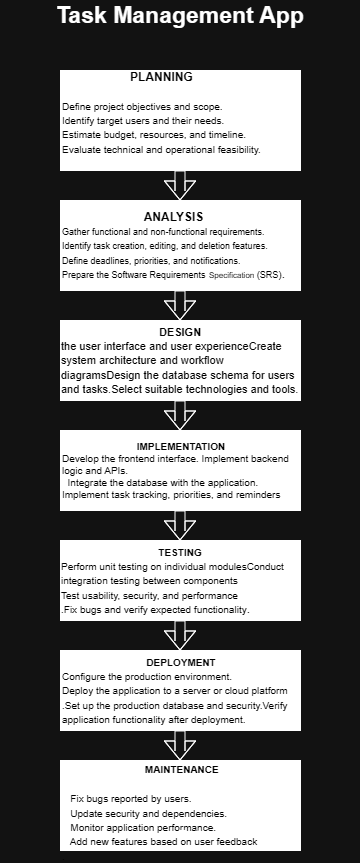

The diagram above was exported from draw.io. Its source (the exported page's mxGraphModel, read from the mxfile embedded in the PNG):
<mxGraphModel dx="602" dy="349" grid="1" gridSize="10" guides="1" tooltips="1" connect="1" arrows="1" fold="1" page="1" pageScale="1" pageWidth="827" pageHeight="1169" math="0" shadow="0">
  <root>
    <mxCell id="0" />
    <mxCell id="1" parent="0" />
    <mxCell id="CCEErGsv7CNg4Ea7y4qJ-9" parent="1" style="text;html=1;whiteSpace=wrap;strokeColor=none;fillColor=none;align=center;verticalAlign=middle;rounded=0;fontStyle=1;fontSize=21;" value="&lt;span style=&quot;background-color: light-dark(#ffffff, var(--ge-dark-color, #121212));&quot;&gt;&lt;span&gt;&lt;font style=&quot;font-size: 23px;&quot;&gt;Task Management App&lt;/font&gt;&lt;/span&gt;&lt;/span&gt;" vertex="1">
      <mxGeometry height="30" width="360" x="220" y="70" as="geometry" />
    </mxCell>
    <mxCell id="CCEErGsv7CNg4Ea7y4qJ-15" edge="1" parent="1" source="CCEErGsv7CNg4Ea7y4qJ-12" style="edgeStyle=orthogonalEdgeStyle;rounded=0;orthogonalLoop=1;jettySize=auto;html=1;" target="CCEErGsv7CNg4Ea7y4qJ-14" value="">
      <mxGeometry relative="1" as="geometry" />
    </mxCell>
    <mxCell id="CCEErGsv7CNg4Ea7y4qJ-12" parent="1" style="rounded=0;whiteSpace=wrap;html=1;strokeColor=light-dark(#000000,#FFFFFF);fillColor=light-dark(#000000,#FFFFFF);fillStyle=solid;fontColor=light-dark(#000000,#000000);align=center;" value="&lt;font style=&quot;font-size: 11px; color: light-dark(rgb(0, 0, 0), rgb(0, 0, 0));&quot;&gt;&lt;b&gt;DESIGN&lt;/b&gt;&lt;/font&gt;&lt;div style=&quot;text-align: left;&quot;&gt;&lt;span style=&quot;color: light-dark(rgb(0, 0, 0), rgb(0, 0, 0)); font-size: 11px; background-color: transparent;&quot;&gt;the user interface and user experienceCreate system architecture and workflow diagramsDesign the database schema for users and tasks.Select suitable technologies and tools.&lt;/span&gt;&lt;/div&gt;" vertex="1">
      <mxGeometry height="80" width="240" x="280" y="390" as="geometry" />
    </mxCell>
    <mxCell id="CCEErGsv7CNg4Ea7y4qJ-14" parent="1" style="rounded=0;whiteSpace=wrap;html=1;strokeColor=light-dark(#000000,#FFFFFF);fillColor=light-dark(#000000,#FFFFFF);fillStyle=solid;fontColor=light-dark(#000000,#000000);align=left;fontSize=10;" value="&lt;div style=&quot;text-align: center;&quot;&gt;&lt;b style=&quot;background-color: transparent;&quot;&gt;IMPLEMENTATION&lt;/b&gt;&lt;/div&gt;&lt;div style=&quot;&quot;&gt;&lt;span style=&quot;background-color: transparent;&quot;&gt;Develop the frontend interface. Implement backend logic and APIs.&lt;/span&gt;&lt;/div&gt;&lt;div&gt;&amp;nbsp; Integrate the database with the application. Implement task tracking, priorities, and reminders&lt;/div&gt;" vertex="1">
      <mxGeometry height="80" width="240" x="280" y="500" as="geometry" />
    </mxCell>
    <mxCell id="CCEErGsv7CNg4Ea7y4qJ-19" edge="1" parent="1" source="CCEErGsv7CNg4Ea7y4qJ-16" style="edgeStyle=orthogonalEdgeStyle;rounded=0;orthogonalLoop=1;jettySize=auto;html=1;" target="CCEErGsv7CNg4Ea7y4qJ-18" value="">
      <mxGeometry relative="1" as="geometry" />
    </mxCell>
    <mxCell id="CCEErGsv7CNg4Ea7y4qJ-34" edge="1" parent="1" source="CCEErGsv7CNg4Ea7y4qJ-16" style="edgeStyle=orthogonalEdgeStyle;rounded=0;orthogonalLoop=1;jettySize=auto;html=1;" target="CCEErGsv7CNg4Ea7y4qJ-18" value="">
      <mxGeometry relative="1" as="geometry" />
    </mxCell>
    <mxCell id="CCEErGsv7CNg4Ea7y4qJ-16" parent="1" style="rounded=0;whiteSpace=wrap;html=1;strokeColor=light-dark(#000000,#FFFFFF);fillColor=light-dark(#000000,#FFFFFF);fillStyle=solid;fontColor=light-dark(#000000,#000000);align=center;" value="&lt;div style=&quot;&quot;&gt;&lt;span style=&quot;background-color: transparent; font-size: 10px;&quot;&gt;&lt;b&gt;TESTING&lt;/b&gt;&lt;/span&gt;&lt;/div&gt;&lt;div style=&quot;text-align: left;&quot;&gt;&lt;span style=&quot;background-color: transparent; font-size: 10px;&quot;&gt;Perform unit testing on individual modulesConduct integration testing between components&lt;/span&gt;&lt;/div&gt;&lt;div style=&quot;text-align: left;&quot;&gt;&lt;font style=&quot;background-color: transparent; font-size: 10px;&quot;&gt;Test usability, security, and performance&lt;/font&gt;&lt;/div&gt;&lt;div style=&quot;text-align: left;&quot;&gt;&lt;font style=&quot;background-color: transparent; font-size: 10px;&quot;&gt;.Fix bugs and verify expected functionality&lt;/font&gt;&lt;span style=&quot;background-color: transparent;&quot;&gt;.&lt;/span&gt;&lt;/div&gt;" vertex="1">
      <mxGeometry height="80" width="240" x="280" y="610" as="geometry" />
    </mxCell>
    <mxCell id="CCEErGsv7CNg4Ea7y4qJ-21" edge="1" parent="1" source="CCEErGsv7CNg4Ea7y4qJ-18" style="edgeStyle=orthogonalEdgeStyle;rounded=0;orthogonalLoop=1;jettySize=auto;html=1;" target="CCEErGsv7CNg4Ea7y4qJ-20" value="">
      <mxGeometry relative="1" as="geometry" />
    </mxCell>
    <mxCell id="CCEErGsv7CNg4Ea7y4qJ-35" edge="1" parent="1" source="CCEErGsv7CNg4Ea7y4qJ-18" style="edgeStyle=orthogonalEdgeStyle;rounded=0;orthogonalLoop=1;jettySize=auto;html=1;" target="CCEErGsv7CNg4Ea7y4qJ-16" value="">
      <mxGeometry relative="1" as="geometry" />
    </mxCell>
    <mxCell id="CCEErGsv7CNg4Ea7y4qJ-18" parent="1" style="rounded=0;whiteSpace=wrap;html=1;strokeColor=light-dark(#000000,#FFFFFF);fillColor=light-dark(#000000,#FFFFFF);fillStyle=solid;fontColor=light-dark(#000000,#000000);align=left;" value="&lt;div style=&quot;text-align: center;&quot;&gt;&lt;b style=&quot;background-color: transparent;&quot;&gt;&lt;font style=&quot;font-size: 10px;&quot;&gt;DEPLOYMENT&lt;/font&gt;&lt;/b&gt;&lt;/div&gt;&lt;span style=&quot;background-color: transparent; font-size: 10px;&quot;&gt;Configure the production environment.&lt;/span&gt;&lt;br&gt;&lt;span style=&quot;background-color: transparent; font-size: 10px;&quot;&gt;Deploy the application to a server or cloud platform&lt;/span&gt;&lt;br&gt;&lt;span style=&quot;font-size: 10px; background-color: transparent;&quot;&gt;.Set up the production database and security.Verify application functionality after deployment.&lt;/span&gt;" vertex="1">
      <mxGeometry height="80" width="240" x="280" y="720" as="geometry" />
    </mxCell>
    <mxCell id="CCEErGsv7CNg4Ea7y4qJ-20" parent="1" style="rounded=0;whiteSpace=wrap;html=1;strokeColor=light-dark(#000000,#FFFFFF);fillColor=light-dark(#000000,#FFFFFF);fillStyle=solid;fontColor=light-dark(#000000,#000000);align=left;" value="&lt;div style=&quot;text-align: center;&quot;&gt;&lt;b&gt;&lt;font style=&quot;font-size: 10px;&quot;&gt;&lt;br&gt;&lt;/font&gt;&lt;/b&gt;&lt;/div&gt;&lt;div style=&quot;text-align: center;&quot;&gt;&lt;b&gt;&lt;font style=&quot;font-size: 10px;&quot;&gt;&amp;nbsp; &amp;nbsp; &amp;nbsp; &amp;nbsp; &amp;nbsp; &amp;nbsp; &amp;nbsp; &amp;nbsp; MAINTENANCE&lt;/font&gt;&lt;/b&gt;&lt;/div&gt;&lt;div style=&quot;text-align: center;&quot;&gt;&lt;b&gt;&lt;font style=&quot;font-size: 10px;&quot;&gt;&lt;br&gt;&lt;/font&gt;&lt;/b&gt;&lt;/div&gt;&lt;div&gt;&lt;font style=&quot;font-size: 10px;&quot;&gt;&lt;span style=&quot;background-color: transparent;&quot;&gt;&amp;nbsp; &amp;nbsp;Fix bugs reported by users.&lt;/span&gt;&lt;br&gt;&lt;span style=&quot;background-color: transparent;&quot;&gt;&amp;nbsp; &amp;nbsp;Update security and dependencies.&lt;/span&gt;&lt;br&gt;&lt;span style=&quot;background-color: transparent;&quot;&gt;&amp;nbsp; &amp;nbsp;Monitor application performance.&lt;/span&gt;&lt;br&gt;&lt;font style=&quot;background-color: transparent;&quot;&gt;&amp;nbsp; &amp;nbsp;Add new features based on user feedback&lt;/font&gt;&lt;/font&gt;&lt;/div&gt;&lt;div&gt;&lt;font style=&quot;font-size: 10px;&quot;&gt;&lt;span style=&quot;background-color: transparent;&quot;&gt;.&lt;/span&gt;&lt;/font&gt;&lt;/div&gt;" vertex="1">
      <mxGeometry height="90" width="240" x="280" y="830" as="geometry" />
    </mxCell>
    <mxCell id="CCEErGsv7CNg4Ea7y4qJ-29" edge="1" parent="1" style="shape=flexArrow;endArrow=classic;html=1;rounded=0;fillColor=default;" value="">
      <mxGeometry height="50" relative="1" width="50" x="-0.44" as="geometry">
        <Array as="points">
          <mxPoint x="399.5" y="830" />
          <mxPoint x="399.5" y="820" />
        </Array>
        <mxPoint x="399.5" y="800" as="sourcePoint" />
        <mxPoint x="399.5" y="830" as="targetPoint" />
      </mxGeometry>
    </mxCell>
    <mxCell id="CCEErGsv7CNg4Ea7y4qJ-30" edge="1" parent="1" style="shape=flexArrow;endArrow=classic;html=1;rounded=0;fillColor=default;" value="">
      <mxGeometry height="50" relative="1" width="50" x="-0.44" as="geometry">
        <Array as="points">
          <mxPoint x="399.5" y="720" />
          <mxPoint x="399.5" y="710" />
        </Array>
        <mxPoint x="399.5" y="690" as="sourcePoint" />
        <mxPoint x="399.5" y="720" as="targetPoint" />
      </mxGeometry>
    </mxCell>
    <mxCell id="CCEErGsv7CNg4Ea7y4qJ-31" edge="1" parent="1" style="shape=flexArrow;endArrow=classic;html=1;rounded=0;fillColor=default;" value="">
      <mxGeometry height="50" relative="1" width="50" x="-0.44" as="geometry">
        <Array as="points">
          <mxPoint x="399.5" y="500" />
          <mxPoint x="399.5" y="490" />
        </Array>
        <mxPoint x="399.5" y="470" as="sourcePoint" />
        <mxPoint x="399.5" y="500" as="targetPoint" />
      </mxGeometry>
    </mxCell>
    <mxCell id="CCEErGsv7CNg4Ea7y4qJ-52" parent="1" style="rounded=0;whiteSpace=wrap;html=1;strokeColor=light-dark(#000000,#FFFFFF);fillColor=light-dark(#000000,#FFFFFF);fillStyle=solid;align=left;fontColor=light-dark(#000000,#000000);" value="&lt;div style=&quot;text-align: center;&quot;&gt;&lt;span style=&quot;background-color: transparent;&quot;&gt;&lt;b&gt;ANALYSIS&lt;/b&gt;&lt;/span&gt;&lt;/div&gt;&lt;div style=&quot;&quot;&gt;&lt;span style=&quot;font-size: 9px; background-color: transparent;&quot;&gt;Gather functional and non-functional requirements.&lt;/span&gt;&lt;/div&gt;&lt;div&gt;&lt;div&gt;&lt;font style=&quot;font-size: 9px;&quot;&gt;Identify task creation, editing, and deletion features.&lt;/font&gt;&lt;/div&gt;&lt;div&gt;&lt;font style=&quot;font-size: 9px;&quot;&gt;Define deadlines, priorities, and notifications.&lt;/font&gt;&lt;/div&gt;&lt;div&gt;&lt;font style=&quot;font-size: 9px;&quot;&gt;Prepare the Software Requirements&lt;/font&gt; &lt;font style=&quot;font-size: 8px;&quot;&gt;Specification&lt;/font&gt;&lt;font style=&quot;font-size: 9px;&quot;&gt;&lt;font style=&quot;&quot;&gt; &lt;/font&gt;(&lt;font style=&quot;&quot;&gt;SRS&lt;/font&gt;&lt;/font&gt;&lt;font style=&quot;font-size: 10px;&quot;&gt;)&lt;/font&gt;.&lt;/div&gt;&lt;/div&gt;" vertex="1">
      <mxGeometry height="90" width="240" x="280" y="270" as="geometry" />
    </mxCell>
    <mxCell id="CCEErGsv7CNg4Ea7y4qJ-54" edge="1" parent="1" style="shape=flexArrow;endArrow=classic;html=1;rounded=0;fillColor=default;" value="">
      <mxGeometry height="50" relative="1" width="50" x="-0.44" as="geometry">
        <Array as="points">
          <mxPoint x="399.5" y="390" />
          <mxPoint x="399.5" y="380" />
        </Array>
        <mxPoint x="399.5" y="360" as="sourcePoint" />
        <mxPoint x="399.5" y="390" as="targetPoint" />
      </mxGeometry>
    </mxCell>
    <mxCell id="CCEErGsv7CNg4Ea7y4qJ-57" edge="1" parent="1" style="shape=flexArrow;endArrow=classic;html=1;rounded=0;fillColor=default;" value="">
      <mxGeometry height="50" relative="1" width="50" x="-0.44" as="geometry">
        <Array as="points">
          <mxPoint x="399.5" y="270" />
          <mxPoint x="399.5" y="260" />
        </Array>
        <mxPoint x="399.5" y="240" as="sourcePoint" />
        <mxPoint x="399.5" y="270" as="targetPoint" />
      </mxGeometry>
    </mxCell>
    <mxCell id="CCEErGsv7CNg4Ea7y4qJ-61" parent="1" style="rounded=0;whiteSpace=wrap;html=1;strokeColor=light-dark(#000000,#FFFFFF);fillColor=light-dark(#000000,#FFFFFF);fillStyle=solid;fontColor=light-dark(#000000,#000000);align=left;" value="&lt;div&gt;&lt;div style=&quot;text-align: center;&quot;&gt;&lt;b style=&quot;&quot;&gt;&lt;font&gt;PLANNING&lt;/font&gt;&lt;/b&gt;&lt;/div&gt;&lt;div style=&quot;text-align: center;&quot;&gt;&lt;b style=&quot;&quot;&gt;&lt;font&gt;&lt;br&gt;&lt;/font&gt;&lt;/b&gt;&lt;/div&gt;&lt;div style=&quot;&quot;&gt;&lt;span style=&quot;font-size: 10px; background-color: transparent;&quot;&gt;Define project objectives and scope.&lt;/span&gt;&lt;/div&gt;&lt;div style=&quot;&quot;&gt;&lt;span style=&quot;font-size: 10px;&quot;&gt;Identify target users and their needs.&lt;/span&gt;&lt;/div&gt;&lt;div style=&quot;&quot;&gt;&lt;span style=&quot;font-size: 10px;&quot;&gt;Estimate budget, resources, and timeline.&lt;/span&gt;&lt;/div&gt;&lt;div style=&quot;&quot;&gt;&lt;span style=&quot;font-size: 10px;&quot;&gt;Evaluate technical and operational feasibility.&lt;/span&gt;&lt;/div&gt;&lt;/div&gt;&lt;h2&gt;&lt;/h2&gt;" vertex="1">
      <mxGeometry height="100" width="240" x="280" y="140" as="geometry" />
    </mxCell>
    <mxCell id="CCEErGsv7CNg4Ea7y4qJ-65" edge="1" parent="1" style="shape=flexArrow;endArrow=classic;html=1;rounded=0;fillColor=default;" value="">
      <mxGeometry height="50" relative="1" width="50" x="-0.44" as="geometry">
        <Array as="points">
          <mxPoint x="399.5" y="610" />
          <mxPoint x="399.5" y="600" />
        </Array>
        <mxPoint x="399.5" y="580" as="sourcePoint" />
        <mxPoint x="399.5" y="610" as="targetPoint" />
      </mxGeometry>
    </mxCell>
    <mxCell id="CCEErGsv7CNg4Ea7y4qJ-68" parent="1" style="text;html=1;whiteSpace=wrap;strokeColor=none;fillColor=none;align=center;verticalAlign=middle;rounded=0;" value="Text" vertex="1">
      <mxGeometry height="30" width="60" x="380" y="890" as="geometry" />
    </mxCell>
  </root>
</mxGraphModel>